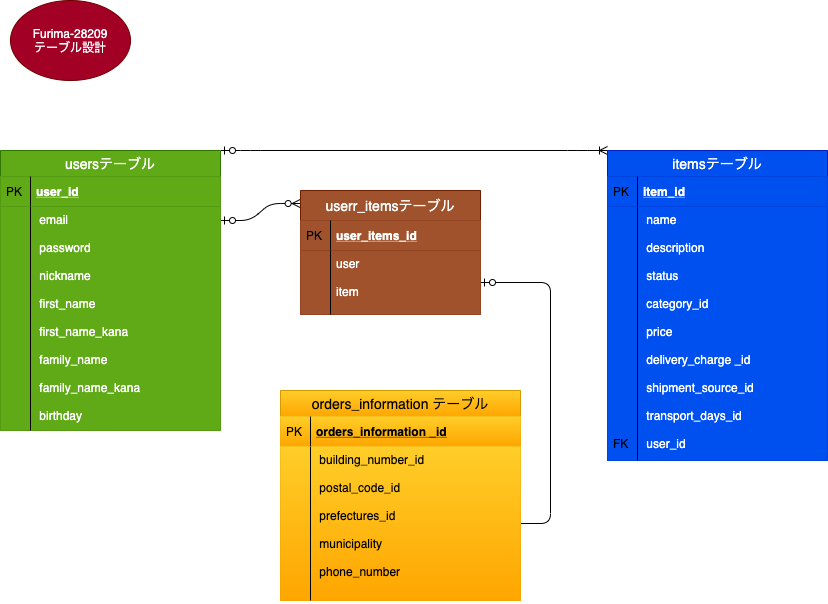

The diagram above was exported from draw.io. Its source (the exported page's mxGraphModel, read from the mxfile embedded in the PNG):
<mxGraphModel dx="768" dy="1160" grid="1" gridSize="10" guides="1" tooltips="1" connect="1" arrows="1" fold="1" page="1" pageScale="1" pageWidth="827" pageHeight="1169" math="0" shadow="0">
  <root>
    <mxCell id="0" />
    <mxCell id="1" parent="0" />
    <mxCell id="2" value="Furima-28209&lt;br&gt;テーブル設計" style="ellipse;whiteSpace=wrap;html=1;fillColor=#a20025;strokeColor=#6F0000;fontColor=#ffffff;" vertex="1" parent="1">
      <mxGeometry x="10" width="120" height="80" as="geometry" />
    </mxCell>
    <mxCell id="3" value="" style="edgeStyle=entityRelationEdgeStyle;fontSize=12;html=1;endArrow=ERzeroToMany;startArrow=ERzeroToOne;entryX=-0.002;entryY=0.105;entryDx=0;entryDy=0;entryPerimeter=0;exitX=1;exitY=0.25;exitDx=0;exitDy=0;" edge="1" parent="1" source="5" target="21">
      <mxGeometry width="100" height="100" relative="1" as="geometry">
        <mxPoint x="220" y="180" as="sourcePoint" />
        <mxPoint x="300" y="180" as="targetPoint" />
      </mxGeometry>
    </mxCell>
    <mxCell id="4" value="" style="edgeStyle=entityRelationEdgeStyle;fontSize=12;html=1;endArrow=ERzeroToOne;endFill=1;" edge="1" parent="1" source="18" target="24">
      <mxGeometry width="100" height="100" relative="1" as="geometry">
        <mxPoint x="320" y="870" as="sourcePoint" />
        <mxPoint x="350" y="690" as="targetPoint" />
      </mxGeometry>
    </mxCell>
    <mxCell id="20" value="" style="edgeStyle=entityRelationEdgeStyle;fontSize=12;html=1;endArrow=ERoneToMany;startArrow=ERzeroToOne;entryX=0;entryY=0;entryDx=0;entryDy=0;exitX=1;exitY=0;exitDx=0;exitDy=0;" edge="1" parent="1" source="5" target="10">
      <mxGeometry width="100" height="100" relative="1" as="geometry">
        <mxPoint x="220" y="180" as="sourcePoint" />
        <mxPoint x="320" y="80" as="targetPoint" />
      </mxGeometry>
    </mxCell>
    <mxCell id="5" value="usersテーブル" style="swimlane;fontStyle=0;childLayout=stackLayout;horizontal=1;startSize=26;horizontalStack=0;resizeParent=1;resizeParentMax=0;resizeLast=0;collapsible=1;marginBottom=0;align=center;fontSize=14;fillColor=#60a917;strokeColor=#2D7600;fontColor=#ffffff;" vertex="1" parent="1">
      <mxGeometry y="150" width="220" height="280" as="geometry">
        <mxRectangle x="320" y="40" width="110" height="26" as="alternateBounds" />
      </mxGeometry>
    </mxCell>
    <mxCell id="6" value="user_id" style="shape=partialRectangle;top=0;left=0;right=0;bottom=1;align=left;verticalAlign=middle;fillColor=#60a917;spacingLeft=34;spacingRight=4;overflow=hidden;rotatable=0;points=[[0,0.5],[1,0.5]];portConstraint=eastwest;dropTarget=0;fontStyle=5;fontSize=12;strokeColor=#2D7600;fontColor=#ffffff;" vertex="1" parent="5">
      <mxGeometry y="26" width="220" height="30" as="geometry" />
    </mxCell>
    <mxCell id="7" value="PK" style="shape=partialRectangle;top=0;left=0;bottom=0;fillColor=none;align=left;verticalAlign=middle;spacingLeft=4;spacingRight=4;overflow=hidden;rotatable=0;points=[];portConstraint=eastwest;part=1;fontSize=12;" vertex="1" connectable="0" parent="6">
      <mxGeometry width="30" height="30" as="geometry" />
    </mxCell>
    <mxCell id="8" value=" email     &#10;   &#10; password      &#10;   &#10; nickname        &#10;&#10; first_name       &#10;&#10; first_name_kana  &#10;&#10; family_name &#10;    &#10; family_name_kana&#10; &#10; birthday         " style="shape=partialRectangle;top=0;left=0;right=0;bottom=0;align=left;verticalAlign=top;fillColor=#60a917;spacingLeft=34;spacingRight=4;overflow=hidden;rotatable=0;points=[[0,0.5],[1,0.5]];portConstraint=eastwest;dropTarget=0;fontSize=12;fontColor=#ffffff;strokeColor=#2D7600;" vertex="1" parent="5">
      <mxGeometry y="56" width="220" height="224" as="geometry" />
    </mxCell>
    <mxCell id="9" value="" style="shape=partialRectangle;top=0;left=0;bottom=0;fillColor=none;align=left;verticalAlign=top;spacingLeft=4;spacingRight=4;overflow=hidden;rotatable=0;points=[];portConstraint=eastwest;part=1;fontSize=12;" vertex="1" connectable="0" parent="8">
      <mxGeometry width="30" height="224" as="geometry" />
    </mxCell>
    <mxCell id="10" value="itemsテーブル" style="swimlane;fontStyle=0;childLayout=stackLayout;horizontal=1;startSize=26;horizontalStack=0;resizeParent=1;resizeParentMax=0;resizeLast=0;collapsible=1;marginBottom=0;align=center;fontSize=14;fillColor=#0050ef;strokeColor=#001DBC;fontColor=#ffffff;" vertex="1" parent="1">
      <mxGeometry x="607" y="150" width="220" height="310" as="geometry" />
    </mxCell>
    <mxCell id="11" value="item_id" style="shape=partialRectangle;top=0;left=0;right=0;bottom=1;align=left;verticalAlign=middle;fillColor=#0050ef;spacingLeft=34;spacingRight=4;overflow=hidden;rotatable=0;points=[[0,0.5],[1,0.5]];portConstraint=eastwest;dropTarget=0;fontStyle=5;fontSize=12;strokeColor=#001DBC;fontColor=#ffffff;" vertex="1" parent="10">
      <mxGeometry y="26" width="220" height="30" as="geometry" />
    </mxCell>
    <mxCell id="12" value="PK" style="shape=partialRectangle;top=0;left=0;bottom=0;fillColor=none;align=left;verticalAlign=middle;spacingLeft=4;spacingRight=4;overflow=hidden;rotatable=0;points=[];portConstraint=eastwest;part=1;fontSize=12;" vertex="1" connectable="0" parent="11">
      <mxGeometry width="30" height="30" as="geometry" />
    </mxCell>
    <mxCell id="13" value=" name        &#10;&#10; description &#10;&#10; status         &#10;&#10; category_id           &#10;&#10; price    &#10;&#10; delivery_charge _id&#10;      &#10; shipment_source_id&#10; &#10; transport_days_id&#10;      &#10; user_id             " style="shape=partialRectangle;top=0;left=0;right=0;bottom=0;align=left;verticalAlign=top;fillColor=#0050ef;spacingLeft=34;spacingRight=4;overflow=hidden;rotatable=0;points=[[0,0.5],[1,0.5]];portConstraint=eastwest;dropTarget=0;fontSize=12;strokeColor=#001DBC;fontColor=#ffffff;" vertex="1" parent="10">
      <mxGeometry y="56" width="220" height="254" as="geometry" />
    </mxCell>
    <mxCell id="14" value="&#10;&#10;&#10;&#10;&#10;&#10;&#10;&#10;&#10;&#10;&#10;&#10;&#10;&#10;&#10;&#10;FK" style="shape=partialRectangle;top=0;left=0;bottom=0;fillColor=none;align=left;verticalAlign=top;spacingLeft=4;spacingRight=4;overflow=hidden;rotatable=0;points=[];portConstraint=eastwest;part=1;fontSize=12;" vertex="1" connectable="0" parent="13">
      <mxGeometry width="30" height="254" as="geometry" />
    </mxCell>
    <mxCell id="15" value="orders_information テーブル" style="swimlane;fontStyle=0;childLayout=stackLayout;horizontal=1;startSize=26;horizontalStack=0;resizeParent=1;resizeParentMax=0;resizeLast=0;collapsible=1;marginBottom=0;align=center;fontSize=14;gradientColor=#ffa500;fillColor=#ffcd28;strokeColor=#d79b00;fontColor=#000000;" vertex="1" parent="1">
      <mxGeometry x="280" y="390" width="240" height="210" as="geometry" />
    </mxCell>
    <mxCell id="16" value="orders_information _id" style="shape=partialRectangle;top=0;left=0;right=0;bottom=1;align=left;verticalAlign=middle;fillColor=#ffcd28;spacingLeft=34;spacingRight=4;overflow=hidden;rotatable=0;points=[[0,0.5],[1,0.5]];portConstraint=eastwest;dropTarget=0;fontStyle=5;fontSize=12;gradientColor=#ffa500;strokeColor=#d79b00;fontColor=#000000;" vertex="1" parent="15">
      <mxGeometry y="26" width="240" height="30" as="geometry" />
    </mxCell>
    <mxCell id="17" value="PK" style="shape=partialRectangle;top=0;left=0;bottom=0;fillColor=none;align=left;verticalAlign=middle;spacingLeft=4;spacingRight=4;overflow=hidden;rotatable=0;points=[];portConstraint=eastwest;part=1;fontSize=12;fontColor=#000000;" vertex="1" connectable="0" parent="16">
      <mxGeometry width="30" height="30" as="geometry" />
    </mxCell>
    <mxCell id="18" value=" building_number_id        &#10;&#10; postal_code_id&#10;&#10; prefectures_id      &#10;&#10; municipality            &#10;&#10; phone_number        " style="shape=partialRectangle;top=0;left=0;right=0;bottom=0;align=left;verticalAlign=top;fillColor=#ffcd28;spacingLeft=34;spacingRight=4;overflow=hidden;rotatable=0;points=[[0,0.5],[1,0.5]];portConstraint=eastwest;dropTarget=0;fontSize=12;gradientColor=#ffa500;strokeColor=#d79b00;fontColor=#000000;" vertex="1" parent="15">
      <mxGeometry y="56" width="240" height="154" as="geometry" />
    </mxCell>
    <mxCell id="19" value="" style="shape=partialRectangle;top=0;left=0;bottom=0;fillColor=none;align=left;verticalAlign=top;spacingLeft=4;spacingRight=4;overflow=hidden;rotatable=0;points=[];portConstraint=eastwest;part=1;fontSize=12;" vertex="1" connectable="0" parent="18">
      <mxGeometry width="30" height="154" as="geometry" />
    </mxCell>
    <mxCell id="21" value="userr_itemsテーブル" style="swimlane;fontStyle=0;childLayout=stackLayout;horizontal=1;startSize=30;horizontalStack=0;resizeParent=1;resizeParentMax=0;resizeLast=0;collapsible=1;marginBottom=0;align=center;fontSize=14;fillColor=#a0522d;strokeColor=#6D1F00;fontColor=#ffffff;" vertex="1" parent="1">
      <mxGeometry x="300" y="190" width="180" height="124" as="geometry" />
    </mxCell>
    <mxCell id="22" value="user_items_id" style="shape=partialRectangle;top=0;left=0;right=0;bottom=1;align=left;verticalAlign=middle;fillColor=#a0522d;spacingLeft=34;spacingRight=4;overflow=hidden;rotatable=0;points=[[0,0.5],[1,0.5]];portConstraint=eastwest;dropTarget=0;fontStyle=5;fontSize=12;strokeColor=#6D1F00;fontColor=#ffffff;" vertex="1" parent="21">
      <mxGeometry y="30" width="180" height="30" as="geometry" />
    </mxCell>
    <mxCell id="23" value="PK" style="shape=partialRectangle;top=0;left=0;bottom=0;fillColor=none;align=left;verticalAlign=middle;spacingLeft=4;spacingRight=4;overflow=hidden;rotatable=0;points=[];portConstraint=eastwest;part=1;fontSize=12;" vertex="1" connectable="0" parent="22">
      <mxGeometry width="30" height="30" as="geometry" />
    </mxCell>
    <mxCell id="24" value="user&#10;&#10;item" style="shape=partialRectangle;top=0;left=0;right=0;bottom=0;align=left;verticalAlign=top;fillColor=#a0522d;spacingLeft=34;spacingRight=4;overflow=hidden;rotatable=0;points=[[0,0.5],[1,0.5]];portConstraint=eastwest;dropTarget=0;fontSize=12;strokeColor=#6D1F00;fontColor=#ffffff;" vertex="1" parent="21">
      <mxGeometry y="60" width="180" height="64" as="geometry" />
    </mxCell>
    <mxCell id="25" value="" style="shape=partialRectangle;top=0;left=0;bottom=0;fillColor=none;align=left;verticalAlign=top;spacingLeft=4;spacingRight=4;overflow=hidden;rotatable=0;points=[];portConstraint=eastwest;part=1;fontSize=12;" vertex="1" connectable="0" parent="24">
      <mxGeometry width="30" height="64" as="geometry" />
    </mxCell>
  </root>
</mxGraphModel>